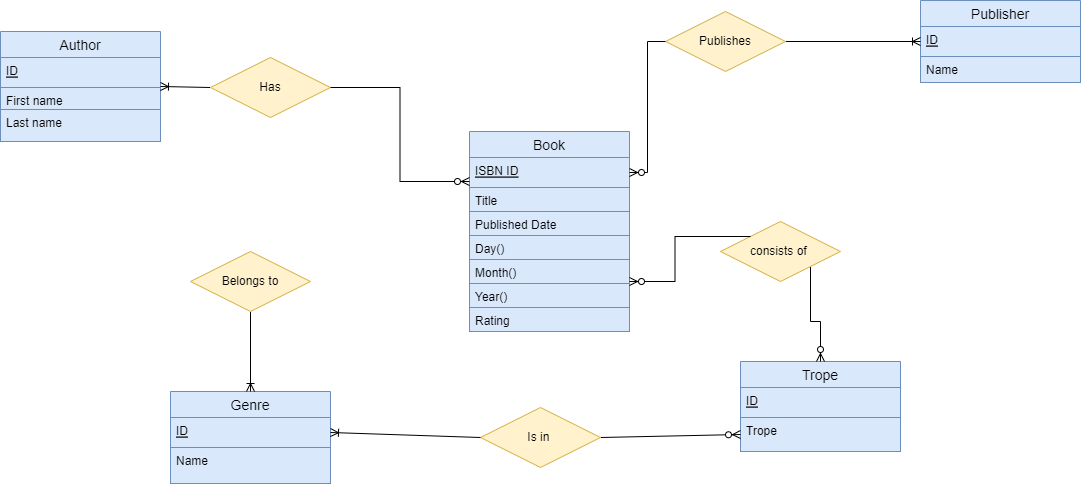

The diagram above was exported from draw.io. Its source (the exported page's mxGraphModel, read from the mxfile embedded in the PNG):
<mxGraphModel dx="1632" dy="506" grid="1" gridSize="10" guides="1" tooltips="1" connect="1" arrows="1" fold="1" page="1" pageScale="1" pageWidth="850" pageHeight="1100" math="0" shadow="0" extFonts="Permanent Marker^https://fonts.googleapis.com/css?family=Permanent+Marker">
  <root>
    <mxCell id="0" />
    <mxCell id="1" parent="0" />
    <mxCell id="wGn-EZy4U5QLZS4CP9_A-1" value="Publisher" style="swimlane;fontStyle=0;childLayout=stackLayout;horizontal=1;startSize=26;horizontalStack=0;resizeParent=1;resizeParentMax=0;resizeLast=0;collapsible=1;marginBottom=0;align=center;fontSize=14;fillColor=#dae8fc;strokeColor=#6c8ebf;" parent="1" vertex="1">
      <mxGeometry x="620" y="479" width="160" height="82" as="geometry" />
    </mxCell>
    <mxCell id="wGn-EZy4U5QLZS4CP9_A-2" value="ID" style="text;strokeColor=#6c8ebf;fillColor=#dae8fc;spacingLeft=4;spacingRight=4;overflow=hidden;rotatable=0;points=[[0,0.5],[1,0.5]];portConstraint=eastwest;fontSize=12;fontStyle=4" parent="wGn-EZy4U5QLZS4CP9_A-1" vertex="1">
      <mxGeometry y="26" width="160" height="30" as="geometry" />
    </mxCell>
    <mxCell id="wGn-EZy4U5QLZS4CP9_A-3" value="Name" style="text;strokeColor=#6c8ebf;fillColor=#dae8fc;spacingLeft=4;spacingRight=4;overflow=hidden;rotatable=0;points=[[0,0.5],[1,0.5]];portConstraint=eastwest;fontSize=12;" parent="wGn-EZy4U5QLZS4CP9_A-1" vertex="1">
      <mxGeometry y="56" width="160" height="26" as="geometry" />
    </mxCell>
    <mxCell id="wGn-EZy4U5QLZS4CP9_A-5" value="Book" style="swimlane;fontStyle=0;childLayout=stackLayout;horizontal=1;startSize=26;horizontalStack=0;resizeParent=1;resizeParentMax=0;resizeLast=0;collapsible=1;marginBottom=0;align=center;fontSize=14;fillColor=#dae8fc;strokeColor=#6c8ebf;" parent="1" vertex="1">
      <mxGeometry x="169" y="610" width="160" height="200" as="geometry" />
    </mxCell>
    <mxCell id="wGn-EZy4U5QLZS4CP9_A-6" value="ISBN ID" style="text;strokeColor=#6c8ebf;fillColor=#dae8fc;spacingLeft=4;spacingRight=4;overflow=hidden;rotatable=0;points=[[0,0.5],[1,0.5]];portConstraint=eastwest;fontSize=12;fontStyle=4" parent="wGn-EZy4U5QLZS4CP9_A-5" vertex="1">
      <mxGeometry y="26" width="160" height="30" as="geometry" />
    </mxCell>
    <mxCell id="wGn-EZy4U5QLZS4CP9_A-8" value="Title" style="text;strokeColor=#6c8ebf;fillColor=#dae8fc;spacingLeft=4;spacingRight=4;overflow=hidden;rotatable=0;points=[[0,0.5],[1,0.5]];portConstraint=eastwest;fontSize=12;" parent="wGn-EZy4U5QLZS4CP9_A-5" vertex="1">
      <mxGeometry y="56" width="160" height="24" as="geometry" />
    </mxCell>
    <mxCell id="Nj_EPgTM5T7OqWdB79Ym-10" value="Published Date&#10;" style="text;strokeColor=#6c8ebf;fillColor=#dae8fc;spacingLeft=4;spacingRight=4;overflow=hidden;rotatable=0;points=[[0,0.5],[1,0.5]];portConstraint=eastwest;fontSize=12;" vertex="1" parent="wGn-EZy4U5QLZS4CP9_A-5">
      <mxGeometry y="80" width="160" height="24" as="geometry" />
    </mxCell>
    <mxCell id="Nj_EPgTM5T7OqWdB79Ym-14" value="Day()" style="text;strokeColor=#6c8ebf;fillColor=#dae8fc;spacingLeft=4;spacingRight=4;overflow=hidden;rotatable=0;points=[[0,0.5],[1,0.5]];portConstraint=eastwest;fontSize=12;" vertex="1" parent="wGn-EZy4U5QLZS4CP9_A-5">
      <mxGeometry y="104" width="160" height="24" as="geometry" />
    </mxCell>
    <mxCell id="Nj_EPgTM5T7OqWdB79Ym-15" value="Month()" style="text;strokeColor=#6c8ebf;fillColor=#dae8fc;spacingLeft=4;spacingRight=4;overflow=hidden;rotatable=0;points=[[0,0.5],[1,0.5]];portConstraint=eastwest;fontSize=12;" vertex="1" parent="wGn-EZy4U5QLZS4CP9_A-5">
      <mxGeometry y="128" width="160" height="24" as="geometry" />
    </mxCell>
    <mxCell id="Nj_EPgTM5T7OqWdB79Ym-17" value="Year()" style="text;strokeColor=#6c8ebf;fillColor=#dae8fc;spacingLeft=4;spacingRight=4;overflow=hidden;rotatable=0;points=[[0,0.5],[1,0.5]];portConstraint=eastwest;fontSize=12;" vertex="1" parent="wGn-EZy4U5QLZS4CP9_A-5">
      <mxGeometry y="152" width="160" height="24" as="geometry" />
    </mxCell>
    <mxCell id="Nj_EPgTM5T7OqWdB79Ym-16" value="Rating" style="text;strokeColor=#6c8ebf;fillColor=#dae8fc;spacingLeft=4;spacingRight=4;overflow=hidden;rotatable=0;points=[[0,0.5],[1,0.5]];portConstraint=eastwest;fontSize=12;" vertex="1" parent="wGn-EZy4U5QLZS4CP9_A-5">
      <mxGeometry y="176" width="160" height="24" as="geometry" />
    </mxCell>
    <mxCell id="wGn-EZy4U5QLZS4CP9_A-9" value="Author" style="swimlane;fontStyle=0;childLayout=stackLayout;horizontal=1;startSize=26;horizontalStack=0;resizeParent=1;resizeParentMax=0;resizeLast=0;collapsible=1;marginBottom=0;align=center;fontSize=14;fillColor=#dae8fc;strokeColor=#6c8ebf;" parent="1" vertex="1">
      <mxGeometry x="-300" y="510" width="160" height="110" as="geometry" />
    </mxCell>
    <mxCell id="wGn-EZy4U5QLZS4CP9_A-10" value="ID" style="text;strokeColor=#6c8ebf;fillColor=#dae8fc;spacingLeft=4;spacingRight=4;overflow=hidden;rotatable=0;points=[[0,0.5],[1,0.5]];portConstraint=eastwest;fontSize=12;fontStyle=4" parent="wGn-EZy4U5QLZS4CP9_A-9" vertex="1">
      <mxGeometry y="26" width="160" height="30" as="geometry" />
    </mxCell>
    <mxCell id="wGn-EZy4U5QLZS4CP9_A-11" value="First name" style="text;strokeColor=#6c8ebf;fillColor=#dae8fc;spacingLeft=4;spacingRight=4;overflow=hidden;rotatable=0;points=[[0,0.5],[1,0.5]];portConstraint=eastwest;fontSize=12;" parent="wGn-EZy4U5QLZS4CP9_A-9" vertex="1">
      <mxGeometry y="56" width="160" height="22" as="geometry" />
    </mxCell>
    <mxCell id="wGn-EZy4U5QLZS4CP9_A-12" value="Last name" style="text;strokeColor=#6c8ebf;fillColor=#dae8fc;spacingLeft=4;spacingRight=4;overflow=hidden;rotatable=0;points=[[0,0.5],[1,0.5]];portConstraint=eastwest;fontSize=12;" parent="wGn-EZy4U5QLZS4CP9_A-9" vertex="1">
      <mxGeometry y="78" width="160" height="32" as="geometry" />
    </mxCell>
    <mxCell id="wGn-EZy4U5QLZS4CP9_A-13" value="Genre" style="swimlane;fontStyle=0;childLayout=stackLayout;horizontal=1;startSize=26;horizontalStack=0;resizeParent=1;resizeParentMax=0;resizeLast=0;collapsible=1;marginBottom=0;align=center;fontSize=14;fillColor=#dae8fc;strokeColor=#6c8ebf;" parent="1" vertex="1">
      <mxGeometry x="-130" y="870" width="160" height="92" as="geometry" />
    </mxCell>
    <mxCell id="wGn-EZy4U5QLZS4CP9_A-15" value="ID" style="text;strokeColor=#6c8ebf;fillColor=#dae8fc;spacingLeft=4;spacingRight=4;overflow=hidden;rotatable=0;points=[[0,0.5],[1,0.5]];portConstraint=eastwest;fontSize=12;fontStyle=4" parent="wGn-EZy4U5QLZS4CP9_A-13" vertex="1">
      <mxGeometry y="26" width="160" height="30" as="geometry" />
    </mxCell>
    <mxCell id="wGn-EZy4U5QLZS4CP9_A-16" value="Name" style="text;strokeColor=#6c8ebf;fillColor=#dae8fc;spacingLeft=4;spacingRight=4;overflow=hidden;rotatable=0;points=[[0,0.5],[1,0.5]];portConstraint=eastwest;fontSize=12;" parent="wGn-EZy4U5QLZS4CP9_A-13" vertex="1">
      <mxGeometry y="56" width="160" height="36" as="geometry" />
    </mxCell>
    <mxCell id="wGn-EZy4U5QLZS4CP9_A-17" value="Trope" style="swimlane;fontStyle=0;childLayout=stackLayout;horizontal=1;startSize=26;horizontalStack=0;resizeParent=1;resizeParentMax=0;resizeLast=0;collapsible=1;marginBottom=0;align=center;fontSize=14;fillColor=#dae8fc;strokeColor=#6c8ebf;" parent="1" vertex="1">
      <mxGeometry x="440" y="840" width="160" height="90" as="geometry" />
    </mxCell>
    <mxCell id="wGn-EZy4U5QLZS4CP9_A-18" value="ID" style="text;strokeColor=#6c8ebf;fillColor=#dae8fc;spacingLeft=4;spacingRight=4;overflow=hidden;rotatable=0;points=[[0,0.5],[1,0.5]];portConstraint=eastwest;fontSize=12;fontStyle=4" parent="wGn-EZy4U5QLZS4CP9_A-17" vertex="1">
      <mxGeometry y="26" width="160" height="30" as="geometry" />
    </mxCell>
    <mxCell id="wGn-EZy4U5QLZS4CP9_A-19" value="Trope" style="text;strokeColor=#6c8ebf;fillColor=#dae8fc;spacingLeft=4;spacingRight=4;overflow=hidden;rotatable=0;points=[[0,0.5],[1,0.5]];portConstraint=eastwest;fontSize=12;" parent="wGn-EZy4U5QLZS4CP9_A-17" vertex="1">
      <mxGeometry y="56" width="160" height="34" as="geometry" />
    </mxCell>
    <mxCell id="wGn-EZy4U5QLZS4CP9_A-23" value="" style="fontSize=12;html=1;endArrow=ERoneToMany;startArrow=none;rounded=0;exitX=0;exitY=0.5;exitDx=0;exitDy=0;entryX=1;entryY=0.5;entryDx=0;entryDy=0;" parent="1" source="wGn-EZy4U5QLZS4CP9_A-36" target="wGn-EZy4U5QLZS4CP9_A-9" edge="1">
      <mxGeometry width="100" height="100" relative="1" as="geometry">
        <mxPoint x="-90" y="606" as="sourcePoint" />
        <mxPoint x="-140" y="590" as="targetPoint" />
      </mxGeometry>
    </mxCell>
    <mxCell id="wGn-EZy4U5QLZS4CP9_A-21" value="" style="fontSize=12;html=1;endArrow=ERoneToMany;startArrow=none;rounded=0;entryX=0;entryY=0.5;entryDx=0;entryDy=0;exitX=1;exitY=0.5;exitDx=0;exitDy=0;" parent="1" target="wGn-EZy4U5QLZS4CP9_A-2" edge="1" source="wGn-EZy4U5QLZS4CP9_A-35">
      <mxGeometry width="100" height="100" relative="1" as="geometry">
        <mxPoint x="510" y="519.9999999999998" as="sourcePoint" />
        <mxPoint x="310" y="225" as="targetPoint" />
      </mxGeometry>
    </mxCell>
    <mxCell id="wGn-EZy4U5QLZS4CP9_A-26" value="" style="fontSize=12;html=1;endArrow=ERzeroToMany;startArrow=none;rounded=0;exitX=1;exitY=0.5;exitDx=0;exitDy=0;entryX=0;entryY=0.5;entryDx=0;entryDy=0;" parent="1" source="wGn-EZy4U5QLZS4CP9_A-42" target="wGn-EZy4U5QLZS4CP9_A-19" edge="1">
      <mxGeometry width="100" height="100" relative="1" as="geometry">
        <mxPoint x="521.53" y="786" as="sourcePoint" />
        <mxPoint x="361.53" y="510" as="targetPoint" />
      </mxGeometry>
    </mxCell>
    <mxCell id="wGn-EZy4U5QLZS4CP9_A-27" value="" style="fontSize=12;html=1;endArrow=ERoneToMany;startArrow=none;rounded=0;entryX=0.5;entryY=0;entryDx=0;entryDy=0;exitX=0.5;exitY=1;exitDx=0;exitDy=0;" parent="1" source="wGn-EZy4U5QLZS4CP9_A-40" target="wGn-EZy4U5QLZS4CP9_A-13" edge="1">
      <mxGeometry width="100" height="100" relative="1" as="geometry">
        <mxPoint x="280.0000000000002" y="518" as="sourcePoint" />
        <mxPoint x="562.6400000000001" y="521.28" as="targetPoint" />
      </mxGeometry>
    </mxCell>
    <mxCell id="wGn-EZy4U5QLZS4CP9_A-36" value="Has" style="shape=rhombus;perimeter=rhombusPerimeter;whiteSpace=wrap;html=1;align=center;fillColor=#fff2cc;strokeColor=#d6b656;" parent="1" vertex="1">
      <mxGeometry x="-90" y="536" width="120" height="60" as="geometry" />
    </mxCell>
    <mxCell id="wGn-EZy4U5QLZS4CP9_A-37" value="" style="fontSize=12;html=1;endArrow=none;startArrow=ERzeroToMany;rounded=0;exitX=0;exitY=0.25;exitDx=0;exitDy=0;entryX=1;entryY=0.5;entryDx=0;entryDy=0;edgeStyle=orthogonalEdgeStyle;" parent="1" source="wGn-EZy4U5QLZS4CP9_A-5" target="wGn-EZy4U5QLZS4CP9_A-36" edge="1">
      <mxGeometry width="100" height="100" relative="1" as="geometry">
        <mxPoint x="330.0000000000002" y="668" as="sourcePoint" />
        <mxPoint x="50" y="726" as="targetPoint" />
      </mxGeometry>
    </mxCell>
    <mxCell id="wGn-EZy4U5QLZS4CP9_A-40" value="Belongs to" style="shape=rhombus;perimeter=rhombusPerimeter;whiteSpace=wrap;html=1;align=center;fillColor=#fff2cc;strokeColor=#d6b656;" parent="1" vertex="1">
      <mxGeometry x="-110" y="730" width="120" height="60" as="geometry" />
    </mxCell>
    <mxCell id="wGn-EZy4U5QLZS4CP9_A-41" value="" style="fontSize=12;html=1;endArrow=none;startArrow=ERzeroToMany;rounded=0;entryX=0.5;entryY=0;entryDx=0;entryDy=0;exitX=0;exitY=0.5;exitDx=0;exitDy=0;edgeStyle=orthogonalEdgeStyle;" parent="1" source="Nj_EPgTM5T7OqWdB79Ym-17" target="wGn-EZy4U5QLZS4CP9_A-40" edge="1">
      <mxGeometry width="100" height="100" relative="1" as="geometry">
        <mxPoint x="149" y="548" as="sourcePoint" />
        <mxPoint x="210.00000000000023" y="820.0000000000002" as="targetPoint" />
      </mxGeometry>
    </mxCell>
    <mxCell id="wGn-EZy4U5QLZS4CP9_A-42" value="Is in&amp;nbsp;" style="shape=rhombus;perimeter=rhombusPerimeter;whiteSpace=wrap;html=1;align=center;fillColor=#fff2cc;strokeColor=#d6b656;" parent="1" vertex="1">
      <mxGeometry x="180" y="886" width="120" height="60" as="geometry" />
    </mxCell>
    <mxCell id="wGn-EZy4U5QLZS4CP9_A-44" value="" style="fontSize=12;html=1;endArrow=ERzeroToMany;endFill=1;startArrow=none;rounded=0;entryX=0.5;entryY=0;entryDx=0;entryDy=0;exitX=1;exitY=1;exitDx=0;exitDy=0;edgeStyle=orthogonalEdgeStyle;" parent="1" source="wGn-EZy4U5QLZS4CP9_A-45" target="wGn-EZy4U5QLZS4CP9_A-17" edge="1">
      <mxGeometry width="100" height="100" relative="1" as="geometry">
        <mxPoint x="310" y="550" as="sourcePoint" />
        <mxPoint x="410" y="450" as="targetPoint" />
      </mxGeometry>
    </mxCell>
    <mxCell id="wGn-EZy4U5QLZS4CP9_A-45" value="consists of&amp;nbsp;" style="shape=rhombus;perimeter=rhombusPerimeter;whiteSpace=wrap;html=1;align=center;fillColor=#fff2cc;strokeColor=#d6b656;" parent="1" vertex="1">
      <mxGeometry x="420" y="700" width="120" height="60" as="geometry" />
    </mxCell>
    <mxCell id="wGn-EZy4U5QLZS4CP9_A-46" value="" style="fontSize=12;html=1;endArrow=none;endFill=1;startArrow=ERzeroToMany;rounded=0;entryX=0;entryY=0;entryDx=0;entryDy=0;exitX=1;exitY=0.75;exitDx=0;exitDy=0;edgeStyle=orthogonalEdgeStyle;" parent="1" source="wGn-EZy4U5QLZS4CP9_A-5" target="wGn-EZy4U5QLZS4CP9_A-45" edge="1">
      <mxGeometry width="100" height="100" relative="1" as="geometry">
        <mxPoint x="340" y="550" as="sourcePoint" />
        <mxPoint x="609.45" y="772.598" as="targetPoint" />
      </mxGeometry>
    </mxCell>
    <mxCell id="Nj_EPgTM5T7OqWdB79Ym-3" value="" style="fontSize=12;html=1;endArrow=ERoneToMany;startArrow=none;rounded=0;entryX=1;entryY=0.5;entryDx=0;entryDy=0;exitX=0;exitY=0.5;exitDx=0;exitDy=0;" parent="1" source="wGn-EZy4U5QLZS4CP9_A-42" target="wGn-EZy4U5QLZS4CP9_A-15" edge="1">
      <mxGeometry width="100" height="100" relative="1" as="geometry">
        <mxPoint x="390" y="892" as="sourcePoint" />
        <mxPoint x="230" y="846" as="targetPoint" />
      </mxGeometry>
    </mxCell>
    <mxCell id="wGn-EZy4U5QLZS4CP9_A-35" value="Publishes" style="shape=rhombus;perimeter=rhombusPerimeter;whiteSpace=wrap;html=1;align=center;fillColor=#fff2cc;strokeColor=#d6b656;" parent="1" vertex="1">
      <mxGeometry x="365" y="490" width="120" height="60" as="geometry" />
    </mxCell>
    <mxCell id="Nj_EPgTM5T7OqWdB79Ym-9" value="" style="fontSize=12;html=1;endArrow=none;startArrow=ERzeroToMany;rounded=0;entryX=0;entryY=0.5;entryDx=0;entryDy=0;exitX=1;exitY=0.5;exitDx=0;exitDy=0;edgeStyle=orthogonalEdgeStyle;" edge="1" parent="1" source="wGn-EZy4U5QLZS4CP9_A-6" target="wGn-EZy4U5QLZS4CP9_A-35">
      <mxGeometry width="100" height="100" relative="1" as="geometry">
        <mxPoint x="228" y="444.1679999999999" as="sourcePoint" />
        <mxPoint x="522.56" y="351.446" as="targetPoint" />
      </mxGeometry>
    </mxCell>
  </root>
</mxGraphModel>